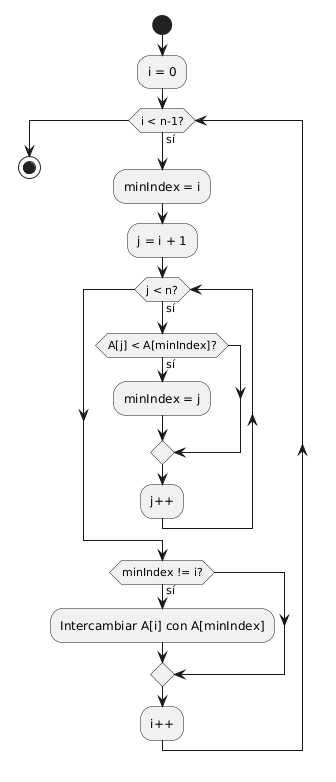

The diagram above was rendered by PlantUML. Its source (embedded in the PNG):
@startuml
start

:i = 0;

while (i < n-1?) is (sí)

    :minIndex = i;
    :j = i + 1;

    while (j < n?) is (sí)
        if (A[j] < A[minIndex]?) then (sí)
            :minIndex = j;
        endif
        :j++;
    endwhile

    if (minIndex != i?) then (sí)
        :Intercambiar A[i] con A[minIndex];
    endif

    :i++;
endwhile

stop
@enduml